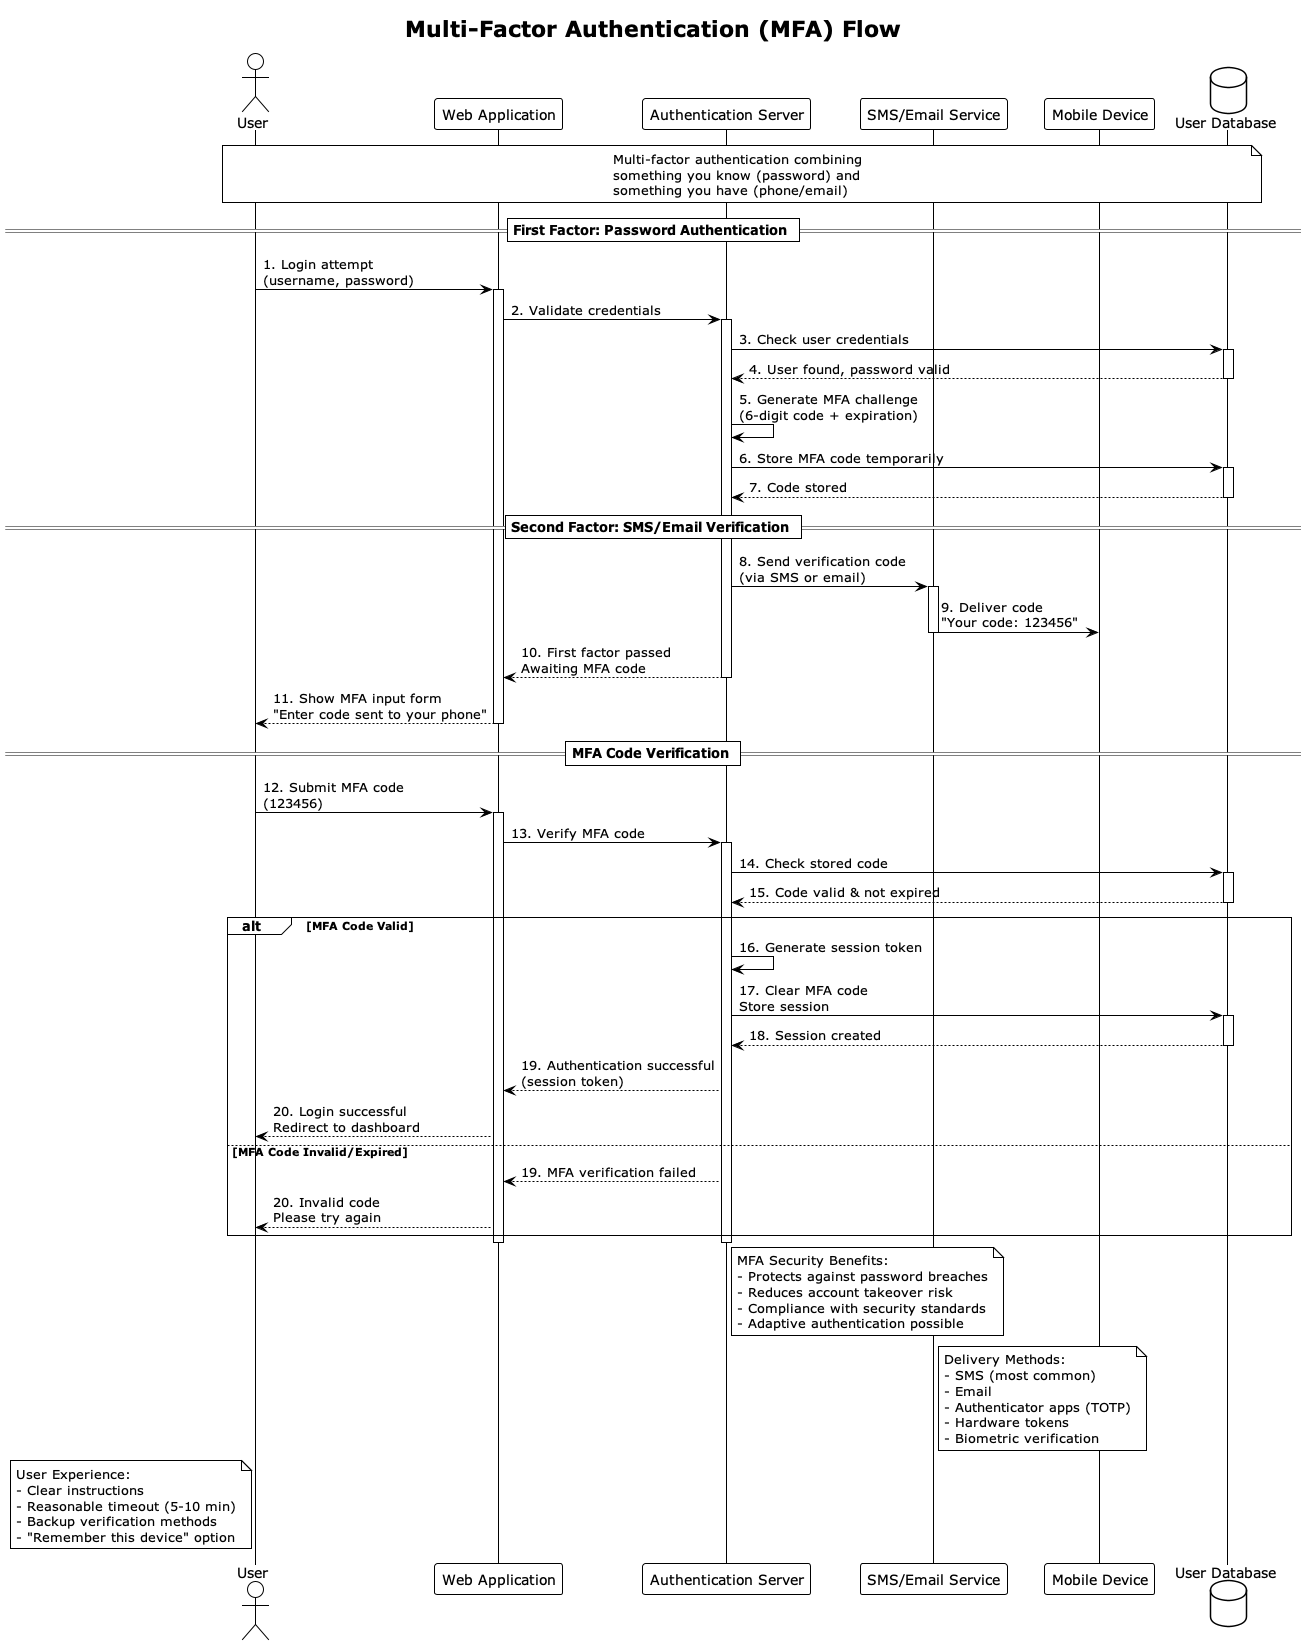

The diagram above was rendered by PlantUML. Its source (embedded in the PNG):
@startuml
!theme plain
title Multi-Factor Authentication (MFA) Flow

actor "User" as user
participant "Web Application" as app
participant "Authentication Server" as auth
participant "SMS/Email Service" as sms
participant "Mobile Device" as mobile
database "User Database" as db

note over user, db
  Multi-factor authentication combining
  something you know (password) and
  something you have (phone/email)
end note

== First Factor: Password Authentication ==

user -> app: 1. Login attempt\n(username, password)
activate app

app -> auth: 2. Validate credentials
activate auth

auth -> db: 3. Check user credentials
activate db
db --> auth: 4. User found, password valid
deactivate db

auth -> auth: 5. Generate MFA challenge\n(6-digit code + expiration)

auth -> db: 6. Store MFA code temporarily
activate db
db --> auth: 7. Code stored
deactivate db

== Second Factor: SMS/Email Verification ==

auth -> sms: 8. Send verification code\n(via SMS or email)
activate sms
sms -> mobile: 9. Deliver code\n"Your code: 123456"
deactivate sms

auth --> app: 10. First factor passed\nAwaiting MFA code
deactivate auth

app --> user: 11. Show MFA input form\n"Enter code sent to your phone"
deactivate app

== MFA Code Verification ==

user -> app: 12. Submit MFA code\n(123456)
activate app

app -> auth: 13. Verify MFA code
activate auth

auth -> db: 14. Check stored code
activate db
db --> auth: 15. Code valid & not expired
deactivate db

alt MFA Code Valid
    auth -> auth: 16. Generate session token
    
    auth -> db: 17. Clear MFA code\nStore session
    activate db
    db --> auth: 18. Session created
    deactivate db
    
    auth --> app: 19. Authentication successful\n(session token)
    
    app --> user: 20. Login successful\nRedirect to dashboard
    
else MFA Code Invalid/Expired
    auth --> app: 19. MFA verification failed
    
    app --> user: 20. Invalid code\nPlease try again
end

deactivate auth
deactivate app

note right of auth
  MFA Security Benefits:
  - Protects against password breaches
  - Reduces account takeover risk
  - Compliance with security standards
  - Adaptive authentication possible
end note

note right of sms
  Delivery Methods:
  - SMS (most common)
  - Email
  - Authenticator apps (TOTP)
  - Hardware tokens
  - Biometric verification
end note

note left of user
  User Experience:
  - Clear instructions
  - Reasonable timeout (5-10 min)
  - Backup verification methods
  - "Remember this device" option
end note

@enduml